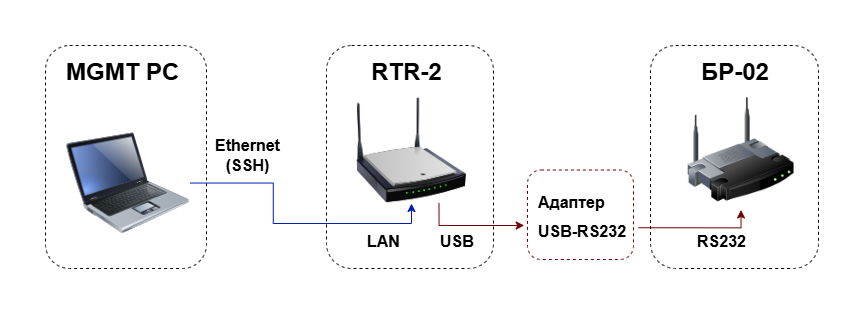

The diagram above was exported from draw.io. Its source (the exported page's mxGraphModel, read from the mxfile embedded in the PNG):
<mxGraphModel dx="1096" dy="658" grid="0" gridSize="10" guides="1" tooltips="1" connect="1" arrows="1" fold="1" page="1" pageScale="1" pageWidth="413" pageHeight="291" math="0" shadow="0">
  <root>
    <mxCell id="0" />
    <mxCell id="1" parent="0" />
    <mxCell id="TeRl8_F_bAM3r01AIujV-1" parent="1" style="rounded=1;whiteSpace=wrap;html=1;dashed=1;fillColor=none;strokeColor=default;" value="" vertex="1">
      <mxGeometry height="223" width="168" x="625" y="160" as="geometry" />
    </mxCell>
    <mxCell id="TeRl8_F_bAM3r01AIujV-2" parent="1" style="rounded=1;whiteSpace=wrap;html=1;dashed=1;fillColor=none;" value="" vertex="1">
      <mxGeometry height="223" width="161" x="20" y="160" as="geometry" />
    </mxCell>
    <mxCell id="TeRl8_F_bAM3r01AIujV-3" parent="1" style="rounded=1;whiteSpace=wrap;html=1;dashed=1;fillColor=none;strokeColor=default;" value="" vertex="1">
      <mxGeometry height="223" width="167" x="301" y="160" as="geometry" />
    </mxCell>
    <mxCell id="TeRl8_F_bAM3r01AIujV-4" parent="1" style="image;html=1;image=img/lib/clip_art/networking/Wireless_Router_N_128x128.png" value="" vertex="1">
      <mxGeometry height="107" width="110" x="331" y="211" as="geometry" />
    </mxCell>
    <mxCell id="TeRl8_F_bAM3r01AIujV-5" parent="1" style="text;html=1;whiteSpace=wrap;overflow=hidden;rounded=0;" value="&lt;h1 style=&quot;margin-top: 0px;&quot;&gt;RTR-2&lt;/h1&gt;" vertex="1">
      <mxGeometry height="39" width="84" x="344" y="165.5" as="geometry" />
    </mxCell>
    <mxCell id="TeRl8_F_bAM3r01AIujV-6" edge="1" parent="1" source="TeRl8_F_bAM3r01AIujV-7" style="edgeStyle=orthogonalEdgeStyle;rounded=0;orthogonalLoop=1;jettySize=auto;html=1;entryX=0.5;entryY=1;entryDx=0;entryDy=0;fillColor=#0050ef;strokeColor=#001DBC;" target="TeRl8_F_bAM3r01AIujV-4">
      <mxGeometry relative="1" as="geometry" />
    </mxCell>
    <mxCell id="TeRl8_F_bAM3r01AIujV-7" parent="1" style="image;html=1;image=img/lib/clip_art/computers/Laptop_128x128.png" value="" vertex="1">
      <mxGeometry height="119" width="123" x="41.5" y="238" as="geometry" />
    </mxCell>
    <mxCell id="TeRl8_F_bAM3r01AIujV-8" parent="1" style="text;html=1;whiteSpace=wrap;overflow=hidden;rounded=0;" value="&lt;h1 style=&quot;margin-top: 0px;&quot;&gt;БР-02&lt;/h1&gt;" vertex="1">
      <mxGeometry height="39" width="84" x="673.5" y="165.5" as="geometry" />
    </mxCell>
    <mxCell id="TeRl8_F_bAM3r01AIujV-9" parent="1" style="text;html=1;whiteSpace=wrap;overflow=hidden;rounded=0;" value="&lt;h1 style=&quot;margin-top: 0px;&quot;&gt;MGMT PC&lt;/h1&gt;" vertex="1">
      <mxGeometry height="39" width="124" x="38.5" y="165.5" as="geometry" />
    </mxCell>
    <mxCell id="TeRl8_F_bAM3r01AIujV-10" parent="1" style="text;html=1;whiteSpace=wrap;overflow=hidden;rounded=0;" value="&lt;h1 style=&quot;margin-top: 0px;&quot;&gt;&lt;font style=&quot;font-size: 16px;&quot;&gt;LAN&lt;/font&gt;&lt;/h1&gt;" vertex="1">
      <mxGeometry height="38" width="47.5" x="340" y="332.5" as="geometry" />
    </mxCell>
    <mxCell id="TeRl8_F_bAM3r01AIujV-11" parent="1" style="text;html=1;whiteSpace=wrap;overflow=hidden;rounded=0;" value="&lt;h1 style=&quot;margin-top: 0px;&quot;&gt;&lt;font style=&quot;font-size: 16px;&quot;&gt;USB&lt;/font&gt;&lt;/h1&gt;" vertex="1">
      <mxGeometry height="38" width="46" x="413" y="332.5" as="geometry" />
    </mxCell>
    <mxCell id="TeRl8_F_bAM3r01AIujV-12" parent="1" style="text;html=1;whiteSpace=wrap;strokeColor=none;fillColor=none;align=center;verticalAlign=middle;rounded=0;" value="&lt;b&gt;&lt;font style=&quot;font-size: 16px;&quot;&gt;Ethernet (SSH)&lt;/font&gt;&lt;/b&gt;" vertex="1">
      <mxGeometry height="30" width="99" x="173" y="254.5" as="geometry" />
    </mxCell>
    <mxCell id="TeRl8_F_bAM3r01AIujV-13" parent="1" style="text;html=1;whiteSpace=wrap;overflow=hidden;rounded=0;" value="&lt;h1 style=&quot;margin-top: 0px;&quot;&gt;&lt;font style=&quot;line-height: 0%;&quot;&gt;&lt;font style=&quot;font-size: 16px;&quot;&gt;RS232 &lt;/font&gt;&lt;br&gt;&lt;br&gt;&lt;/font&gt;&lt;/h1&gt;" vertex="1">
      <mxGeometry height="45" width="58" x="670" y="332.5" as="geometry" />
    </mxCell>
    <mxCell id="TeRl8_F_bAM3r01AIujV-14" parent="1" style="image;html=1;image=img/lib/clip_art/networking/Wireless_Router_128x128.png" value="" vertex="1">
      <mxGeometry height="120" width="107" x="662" y="204.5" as="geometry" />
    </mxCell>
    <mxCell id="TeRl8_F_bAM3r01AIujV-15" parent="1" style="rounded=1;whiteSpace=wrap;html=1;dashed=1;fillColor=none;strokeColor=#6F0000;fontColor=#ffffff;" value="" vertex="1">
      <mxGeometry height="89.5" width="106" x="502" y="284.5" as="geometry" />
    </mxCell>
    <mxCell id="TeRl8_F_bAM3r01AIujV-16" edge="1" parent="1" source="TeRl8_F_bAM3r01AIujV-17" style="edgeStyle=orthogonalEdgeStyle;rounded=0;orthogonalLoop=1;jettySize=auto;html=1;entryX=0.5;entryY=1;entryDx=0;entryDy=0;fillColor=#a20025;strokeColor=#6F0000;exitX=1;exitY=0.75;exitDx=0;exitDy=0;" target="TeRl8_F_bAM3r01AIujV-14">
      <mxGeometry relative="1" as="geometry">
        <Array as="points">
          <mxPoint x="715" y="342" />
        </Array>
      </mxGeometry>
    </mxCell>
    <mxCell id="TeRl8_F_bAM3r01AIujV-17" parent="1" style="text;html=1;whiteSpace=wrap;overflow=hidden;rounded=0;" value="&lt;h1 style=&quot;margin-top: 0px;&quot;&gt;&lt;font style=&quot;font-size: 16px;&quot;&gt;&lt;font style=&quot;line-height: 0%;&quot;&gt;&lt;font style=&quot;&quot;&gt;Адаптер&amp;nbsp;&lt;br&gt;&lt;/font&gt;&lt;/font&gt;&lt;span style=&quot;background-color: transparent; color: light-dark(rgb(0, 0, 0), rgb(255, 255, 255));&quot;&gt;USB-RS232&lt;/span&gt;&lt;/font&gt;&lt;span style=&quot;font-size: 15px; background-color: transparent; color: light-dark(rgb(0, 0, 0), rgb(255, 255, 255));&quot;&gt;&amp;nbsp;&lt;/span&gt;&lt;/h1&gt;" vertex="1">
      <mxGeometry height="65" width="102" x="511" y="293.5" as="geometry" />
    </mxCell>
    <mxCell id="TeRl8_F_bAM3r01AIujV-18" edge="1" parent="1" source="TeRl8_F_bAM3r01AIujV-4" style="edgeStyle=orthogonalEdgeStyle;rounded=0;orthogonalLoop=1;jettySize=auto;html=1;exitX=0.75;exitY=1;exitDx=0;exitDy=0;entryX=-0.031;entryY=0.617;entryDx=0;entryDy=0;entryPerimeter=0;fillColor=#a20025;strokeColor=#6F0000;" target="TeRl8_F_bAM3r01AIujV-15">
      <mxGeometry relative="1" as="geometry">
        <Array as="points">
          <mxPoint x="413" y="340" />
          <mxPoint x="498" y="340" />
        </Array>
      </mxGeometry>
    </mxCell>
  </root>
</mxGraphModel>